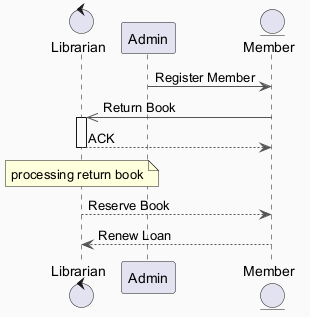

The diagram above was rendered by PlantUML. Its source (embedded in the PNG):
@startuml
skinparam backgroundColor #FAFAFA
skinparam classBackgroundColor #FFF3E0
skinparam classBorderColor #E65100
skinparam ArrowColor #555555
control "Librarian" as L
participant "Admin" as A
entity "Member" as M
A -> M : Register Member
M ->> L : Return Book
activate L
L --> M : ACK
deactivate L
note over L : processing return book
L --> M : Reserve Book
M --> L : Renew Loan
@enduml